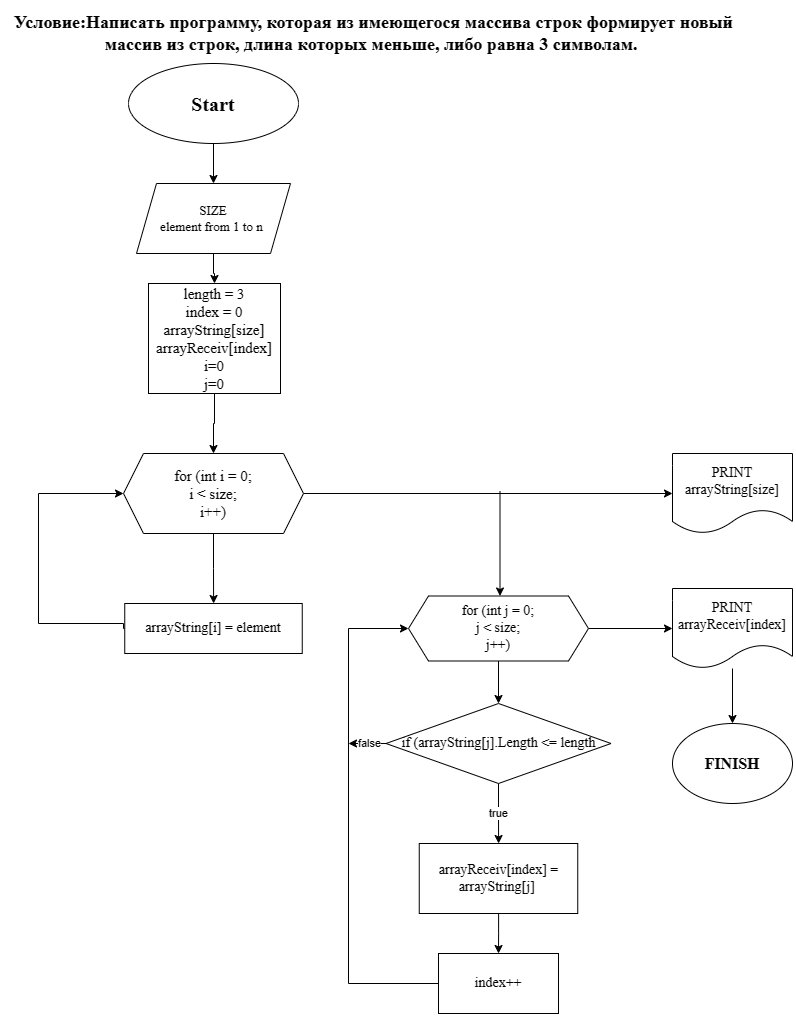

The diagram above was exported from draw.io. Its source (the exported page's mxGraphModel, read from the mxfile embedded in the PNG):
<mxGraphModel dx="965" dy="573" grid="1" gridSize="10" guides="1" tooltips="1" connect="1" arrows="1" fold="1" page="1" pageScale="1" pageWidth="827" pageHeight="1169" math="0" shadow="0">
  <root>
    <mxCell id="0" />
    <mxCell id="1" parent="0" />
    <mxCell id="1gXS3bMFgMo0yp8PRINy-4" value="" style="edgeStyle=orthogonalEdgeStyle;rounded=0;orthogonalLoop=1;jettySize=auto;html=1;" parent="1" source="sKBRtM_3djBYwK5gKep3-4" target="1gXS3bMFgMo0yp8PRINy-2" edge="1">
      <mxGeometry relative="1" as="geometry" />
    </mxCell>
    <mxCell id="sKBRtM_3djBYwK5gKep3-4" value="&lt;font style=&quot;font-size: 13px;&quot; face=&quot;Times New Roman&quot;&gt;SIZE&lt;br&gt;element from 1 to n&amp;nbsp;&lt;/font&gt;" style="shape=parallelogram;perimeter=parallelogramPerimeter;whiteSpace=wrap;html=1;fixedSize=1;labelBackgroundColor=none;" parent="1" vertex="1">
      <mxGeometry x="148" y="210" width="154" height="70" as="geometry" />
    </mxCell>
    <mxCell id="1gXS3bMFgMo0yp8PRINy-10" value="" style="edgeStyle=orthogonalEdgeStyle;rounded=0;orthogonalLoop=1;jettySize=auto;html=1;" parent="1" source="sKBRtM_3djBYwK5gKep3-6" target="sKBRtM_3djBYwK5gKep3-10" edge="1">
      <mxGeometry relative="1" as="geometry" />
    </mxCell>
    <mxCell id="1gXS3bMFgMo0yp8PRINy-14" style="edgeStyle=orthogonalEdgeStyle;rounded=0;orthogonalLoop=1;jettySize=auto;html=1;entryX=0;entryY=0.5;entryDx=0;entryDy=0;" parent="1" source="sKBRtM_3djBYwK5gKep3-6" target="1gXS3bMFgMo0yp8PRINy-13" edge="1">
      <mxGeometry relative="1" as="geometry">
        <Array as="points">
          <mxPoint x="680" y="520" />
        </Array>
      </mxGeometry>
    </mxCell>
    <mxCell id="sKBRtM_3djBYwK5gKep3-6" value="&lt;font style=&quot;font-size: 15px;&quot; face=&quot;Times New Roman&quot;&gt;for (int i = 0;&lt;br&gt;i &amp;lt; size;&lt;br&gt;i++)&lt;/font&gt;" style="shape=hexagon;perimeter=hexagonPerimeter2;whiteSpace=wrap;html=1;fixedSize=1;labelBackgroundColor=none;" parent="1" vertex="1">
      <mxGeometry x="135" y="480" width="180" height="80" as="geometry" />
    </mxCell>
    <mxCell id="1gXS3bMFgMo0yp8PRINy-21" value="true&lt;br&gt;" style="edgeStyle=orthogonalEdgeStyle;rounded=0;orthogonalLoop=1;jettySize=auto;html=1;" parent="1" source="sKBRtM_3djBYwK5gKep3-8" target="1gXS3bMFgMo0yp8PRINy-19" edge="1">
      <mxGeometry relative="1" as="geometry" />
    </mxCell>
    <mxCell id="sKBRtM_3djBYwK5gKep3-8" value="&lt;font style=&quot;font-size: 14px;&quot; face=&quot;Times New Roman&quot;&gt;if (arrayString[j].Length &amp;lt;= length&lt;/font&gt;" style="rhombus;whiteSpace=wrap;html=1;labelBackgroundColor=none;" parent="1" vertex="1">
      <mxGeometry x="397.5" y="730" width="225" height="80" as="geometry" />
    </mxCell>
    <mxCell id="1gXS3bMFgMo0yp8PRINy-11" style="edgeStyle=orthogonalEdgeStyle;rounded=0;orthogonalLoop=1;jettySize=auto;html=1;exitX=0;exitY=0.5;exitDx=0;exitDy=0;entryX=0;entryY=0.5;entryDx=0;entryDy=0;" parent="1" source="sKBRtM_3djBYwK5gKep3-10" target="sKBRtM_3djBYwK5gKep3-6" edge="1">
      <mxGeometry relative="1" as="geometry">
        <mxPoint x="255" y="495" as="targetPoint" />
        <mxPoint x="191.25" y="640" as="sourcePoint" />
        <Array as="points">
          <mxPoint x="135" y="655" />
          <mxPoint x="135" y="650" />
          <mxPoint x="50" y="650" />
          <mxPoint x="50" y="520" />
        </Array>
      </mxGeometry>
    </mxCell>
    <mxCell id="sKBRtM_3djBYwK5gKep3-10" value="&lt;font style=&quot;font-size: 14px;&quot; face=&quot;Times New Roman&quot;&gt;arrayString[i] = element&lt;/font&gt;" style="whiteSpace=wrap;html=1;labelBackgroundColor=none;" parent="1" vertex="1">
      <mxGeometry x="136.25" y="630" width="177.5" height="50" as="geometry" />
    </mxCell>
    <mxCell id="1gXS3bMFgMo0yp8PRINy-3" value="" style="edgeStyle=orthogonalEdgeStyle;rounded=0;orthogonalLoop=1;jettySize=auto;html=1;" parent="1" source="Cdbx4xP7kTLlXq9Nj33r-1" target="sKBRtM_3djBYwK5gKep3-4" edge="1">
      <mxGeometry relative="1" as="geometry" />
    </mxCell>
    <mxCell id="Cdbx4xP7kTLlXq9Nj33r-1" value="&lt;b&gt;&lt;font style=&quot;font-size: 20px;&quot; face=&quot;Times New Roman&quot;&gt;Start&lt;/font&gt;&lt;/b&gt;" style="ellipse;whiteSpace=wrap;html=1;labelBackgroundColor=none;" parent="1" vertex="1">
      <mxGeometry x="140" y="90" width="170" height="80" as="geometry" />
    </mxCell>
    <mxCell id="1gXS3bMFgMo0yp8PRINy-1" value="&lt;font style=&quot;font-size: 18px;&quot; face=&quot;Times New Roman&quot;&gt;&lt;b&gt;Условие:Написать программу, которая из имеющегося массива строк формирует новый&lt;br&gt;массив из строк, длина которых меньше, либо равна 3 символам.&amp;nbsp;&lt;/b&gt;&lt;/font&gt;" style="text;html=1;align=center;verticalAlign=middle;resizable=0;points=[];autosize=1;strokeColor=none;fillColor=none;" parent="1" vertex="1">
      <mxGeometry x="15" y="30" width="740" height="60" as="geometry" />
    </mxCell>
    <mxCell id="1gXS3bMFgMo0yp8PRINy-7" value="" style="edgeStyle=orthogonalEdgeStyle;rounded=0;orthogonalLoop=1;jettySize=auto;html=1;" parent="1" source="1gXS3bMFgMo0yp8PRINy-2" target="sKBRtM_3djBYwK5gKep3-6" edge="1">
      <mxGeometry relative="1" as="geometry" />
    </mxCell>
    <mxCell id="1gXS3bMFgMo0yp8PRINy-2" value="&lt;font face=&quot;Times New Roman&quot; style=&quot;font-size: 15px;&quot;&gt;length = 3&lt;br&gt;index = 0&lt;br&gt;arrayString[size]&lt;br&gt;arrayReceiv[index]&lt;br&gt;i=0&lt;br&gt;j=0&lt;/font&gt;" style="rounded=0;whiteSpace=wrap;html=1;" parent="1" vertex="1">
      <mxGeometry x="160" y="310" width="132" height="110" as="geometry" />
    </mxCell>
    <mxCell id="1gXS3bMFgMo0yp8PRINy-28" value="" style="edgeStyle=orthogonalEdgeStyle;rounded=0;orthogonalLoop=1;jettySize=auto;html=1;" parent="1" source="1gXS3bMFgMo0yp8PRINy-12" target="sKBRtM_3djBYwK5gKep3-8" edge="1">
      <mxGeometry relative="1" as="geometry" />
    </mxCell>
    <mxCell id="1gXS3bMFgMo0yp8PRINy-31" value="" style="edgeStyle=orthogonalEdgeStyle;rounded=0;orthogonalLoop=1;jettySize=auto;html=1;" parent="1" source="1gXS3bMFgMo0yp8PRINy-12" target="1gXS3bMFgMo0yp8PRINy-30" edge="1">
      <mxGeometry relative="1" as="geometry" />
    </mxCell>
    <mxCell id="1gXS3bMFgMo0yp8PRINy-12" value="&lt;font style=&quot;font-size: 14px;&quot; face=&quot;Times New Roman&quot;&gt;for (int j = 0;&lt;br&gt;j &amp;lt; size;&lt;br&gt;j++)&lt;/font&gt;" style="shape=hexagon;perimeter=hexagonPerimeter2;whiteSpace=wrap;html=1;fixedSize=1;labelBackgroundColor=none;" parent="1" vertex="1">
      <mxGeometry x="420" y="622.5" width="180" height="65" as="geometry" />
    </mxCell>
    <mxCell id="1gXS3bMFgMo0yp8PRINy-13" value="&lt;font style=&quot;font-size: 14px;&quot; face=&quot;Times New Roman&quot;&gt;PRINT&lt;br&gt;arrayString[size]&lt;/font&gt;" style="shape=document;whiteSpace=wrap;html=1;boundedLbl=1;" parent="1" vertex="1">
      <mxGeometry x="684" y="480" width="120" height="80" as="geometry" />
    </mxCell>
    <mxCell id="1gXS3bMFgMo0yp8PRINy-17" value="" style="endArrow=classic;html=1;rounded=0;" parent="1" edge="1">
      <mxGeometry width="50" height="50" relative="1" as="geometry">
        <mxPoint x="511.5" y="517.5" as="sourcePoint" />
        <mxPoint x="511.5" y="622.5" as="targetPoint" />
      </mxGeometry>
    </mxCell>
    <mxCell id="1gXS3bMFgMo0yp8PRINy-23" value="" style="edgeStyle=orthogonalEdgeStyle;rounded=0;orthogonalLoop=1;jettySize=auto;html=1;" parent="1" source="1gXS3bMFgMo0yp8PRINy-19" target="1gXS3bMFgMo0yp8PRINy-22" edge="1">
      <mxGeometry relative="1" as="geometry" />
    </mxCell>
    <mxCell id="1gXS3bMFgMo0yp8PRINy-19" value="&lt;font face=&quot;Times New Roman&quot; style=&quot;font-size: 14px;&quot;&gt;arrayReceiv[index] = arrayString[j]&amp;nbsp;&lt;/font&gt;" style="rounded=0;whiteSpace=wrap;html=1;" parent="1" vertex="1">
      <mxGeometry x="430.75" y="870" width="158.5" height="70" as="geometry" />
    </mxCell>
    <mxCell id="1gXS3bMFgMo0yp8PRINy-24" style="edgeStyle=orthogonalEdgeStyle;rounded=0;orthogonalLoop=1;jettySize=auto;html=1;entryX=0;entryY=0.5;entryDx=0;entryDy=0;" parent="1" source="1gXS3bMFgMo0yp8PRINy-22" target="1gXS3bMFgMo0yp8PRINy-12" edge="1">
      <mxGeometry relative="1" as="geometry">
        <mxPoint x="380" y="720" as="targetPoint" />
        <Array as="points">
          <mxPoint x="360" y="1010" />
          <mxPoint x="360" y="655" />
        </Array>
      </mxGeometry>
    </mxCell>
    <mxCell id="1gXS3bMFgMo0yp8PRINy-22" value="&lt;font face=&quot;Times New Roman&quot; style=&quot;font-size: 14px;&quot;&gt;index++&lt;/font&gt;" style="rounded=0;whiteSpace=wrap;html=1;" parent="1" vertex="1">
      <mxGeometry x="450" y="980" width="120" height="60" as="geometry" />
    </mxCell>
    <mxCell id="1gXS3bMFgMo0yp8PRINy-33" value="" style="edgeStyle=orthogonalEdgeStyle;rounded=0;orthogonalLoop=1;jettySize=auto;html=1;" parent="1" source="1gXS3bMFgMo0yp8PRINy-30" target="1gXS3bMFgMo0yp8PRINy-32" edge="1">
      <mxGeometry relative="1" as="geometry" />
    </mxCell>
    <mxCell id="1gXS3bMFgMo0yp8PRINy-30" value="&lt;font style=&quot;font-size: 14px;&quot; face=&quot;Times New Roman&quot;&gt;PRINT&lt;br&gt;arrayReceiv[index]&lt;/font&gt;" style="shape=document;whiteSpace=wrap;html=1;boundedLbl=1;" parent="1" vertex="1">
      <mxGeometry x="684" y="615" width="120" height="80" as="geometry" />
    </mxCell>
    <mxCell id="1gXS3bMFgMo0yp8PRINy-32" value="&lt;b&gt;&lt;font style=&quot;font-size: 16px;&quot; face=&quot;Times New Roman&quot;&gt;FINISH&lt;/font&gt;&lt;/b&gt;" style="ellipse;whiteSpace=wrap;html=1;" parent="1" vertex="1">
      <mxGeometry x="684" y="750" width="120" height="80" as="geometry" />
    </mxCell>
    <mxCell id="dWlUI_chEMQW0RI1pYvk-2" value="false" style="edgeStyle=none;orthogonalLoop=1;jettySize=auto;html=1;rounded=0;exitX=0;exitY=0.5;exitDx=0;exitDy=0;" edge="1" parent="1" source="sKBRtM_3djBYwK5gKep3-8">
      <mxGeometry x="-0.0667" width="100" relative="1" as="geometry">
        <mxPoint x="390" y="770" as="sourcePoint" />
        <mxPoint x="360" y="770" as="targetPoint" />
        <Array as="points" />
        <mxPoint as="offset" />
      </mxGeometry>
    </mxCell>
  </root>
</mxGraphModel>